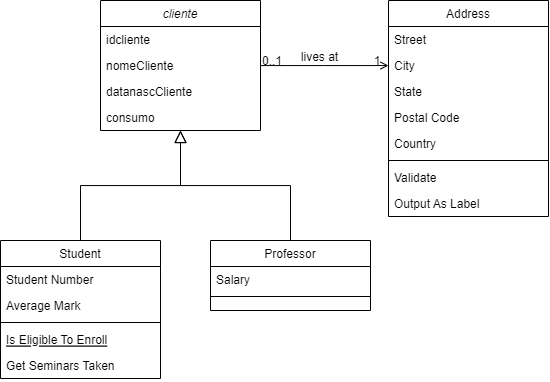

The diagram above was exported from draw.io. Its source (the exported page's mxGraphModel, read from the mxfile embedded in the PNG):
<mxGraphModel dx="1304" dy="462" grid="1" gridSize="10" guides="1" tooltips="1" connect="1" arrows="1" fold="1" page="1" pageScale="1" pageWidth="827" pageHeight="1169" math="0" shadow="0">
  <root>
    <mxCell id="WIyWlLk6GJQsqaUBKTNV-0" />
    <mxCell id="WIyWlLk6GJQsqaUBKTNV-1" parent="WIyWlLk6GJQsqaUBKTNV-0" />
    <mxCell id="zkfFHV4jXpPFQw0GAbJ--0" value="cliente" style="swimlane;fontStyle=2;align=center;verticalAlign=top;childLayout=stackLayout;horizontal=1;startSize=26;horizontalStack=0;resizeParent=1;resizeLast=0;collapsible=1;marginBottom=0;rounded=0;shadow=0;strokeWidth=1;" parent="WIyWlLk6GJQsqaUBKTNV-1" vertex="1">
      <mxGeometry x="220" y="120" width="160" height="130" as="geometry">
        <mxRectangle x="230" y="140" width="160" height="26" as="alternateBounds" />
      </mxGeometry>
    </mxCell>
    <mxCell id="zkfFHV4jXpPFQw0GAbJ--1" value="idcliente" style="text;align=left;verticalAlign=top;spacingLeft=4;spacingRight=4;overflow=hidden;rotatable=0;points=[[0,0.5],[1,0.5]];portConstraint=eastwest;fillColor=none;strokeColor=none;shadow=0;" parent="zkfFHV4jXpPFQw0GAbJ--0" vertex="1">
      <mxGeometry y="26" width="160" height="26" as="geometry" />
    </mxCell>
    <mxCell id="zkfFHV4jXpPFQw0GAbJ--2" value="nomeCliente" style="text;align=left;verticalAlign=top;spacingLeft=4;spacingRight=4;overflow=hidden;rotatable=0;points=[[0,0.5],[1,0.5]];portConstraint=eastwest;rounded=0;shadow=0;html=0;" parent="zkfFHV4jXpPFQw0GAbJ--0" vertex="1">
      <mxGeometry y="52" width="160" height="26" as="geometry" />
    </mxCell>
    <mxCell id="zkfFHV4jXpPFQw0GAbJ--3" value="datanascCliente" style="text;align=left;verticalAlign=top;spacingLeft=4;spacingRight=4;overflow=hidden;rotatable=0;points=[[0,0.5],[1,0.5]];portConstraint=eastwest;rounded=0;shadow=0;html=0;" parent="zkfFHV4jXpPFQw0GAbJ--0" vertex="1">
      <mxGeometry y="78" width="160" height="26" as="geometry" />
    </mxCell>
    <mxCell id="DXYSRTCBJ3wnsqMCsQbZ-1" value="consumo" style="text;align=left;verticalAlign=top;spacingLeft=4;spacingRight=4;overflow=hidden;rotatable=0;points=[[0,0.5],[1,0.5]];portConstraint=eastwest;rounded=0;shadow=0;html=0;" vertex="1" parent="zkfFHV4jXpPFQw0GAbJ--0">
      <mxGeometry y="104" width="160" height="26" as="geometry" />
    </mxCell>
    <mxCell id="zkfFHV4jXpPFQw0GAbJ--6" value="Student" style="swimlane;fontStyle=0;align=center;verticalAlign=top;childLayout=stackLayout;horizontal=1;startSize=26;horizontalStack=0;resizeParent=1;resizeLast=0;collapsible=1;marginBottom=0;rounded=0;shadow=0;strokeWidth=1;" parent="WIyWlLk6GJQsqaUBKTNV-1" vertex="1">
      <mxGeometry x="120" y="360" width="160" height="138" as="geometry">
        <mxRectangle x="130" y="380" width="160" height="26" as="alternateBounds" />
      </mxGeometry>
    </mxCell>
    <mxCell id="zkfFHV4jXpPFQw0GAbJ--7" value="Student Number" style="text;align=left;verticalAlign=top;spacingLeft=4;spacingRight=4;overflow=hidden;rotatable=0;points=[[0,0.5],[1,0.5]];portConstraint=eastwest;" parent="zkfFHV4jXpPFQw0GAbJ--6" vertex="1">
      <mxGeometry y="26" width="160" height="26" as="geometry" />
    </mxCell>
    <mxCell id="zkfFHV4jXpPFQw0GAbJ--8" value="Average Mark" style="text;align=left;verticalAlign=top;spacingLeft=4;spacingRight=4;overflow=hidden;rotatable=0;points=[[0,0.5],[1,0.5]];portConstraint=eastwest;rounded=0;shadow=0;html=0;" parent="zkfFHV4jXpPFQw0GAbJ--6" vertex="1">
      <mxGeometry y="52" width="160" height="26" as="geometry" />
    </mxCell>
    <mxCell id="zkfFHV4jXpPFQw0GAbJ--9" value="" style="line;html=1;strokeWidth=1;align=left;verticalAlign=middle;spacingTop=-1;spacingLeft=3;spacingRight=3;rotatable=0;labelPosition=right;points=[];portConstraint=eastwest;" parent="zkfFHV4jXpPFQw0GAbJ--6" vertex="1">
      <mxGeometry y="78" width="160" height="8" as="geometry" />
    </mxCell>
    <mxCell id="zkfFHV4jXpPFQw0GAbJ--10" value="Is Eligible To Enroll" style="text;align=left;verticalAlign=top;spacingLeft=4;spacingRight=4;overflow=hidden;rotatable=0;points=[[0,0.5],[1,0.5]];portConstraint=eastwest;fontStyle=4" parent="zkfFHV4jXpPFQw0GAbJ--6" vertex="1">
      <mxGeometry y="86" width="160" height="26" as="geometry" />
    </mxCell>
    <mxCell id="zkfFHV4jXpPFQw0GAbJ--11" value="Get Seminars Taken" style="text;align=left;verticalAlign=top;spacingLeft=4;spacingRight=4;overflow=hidden;rotatable=0;points=[[0,0.5],[1,0.5]];portConstraint=eastwest;" parent="zkfFHV4jXpPFQw0GAbJ--6" vertex="1">
      <mxGeometry y="112" width="160" height="26" as="geometry" />
    </mxCell>
    <mxCell id="zkfFHV4jXpPFQw0GAbJ--12" value="" style="endArrow=block;endSize=10;endFill=0;shadow=0;strokeWidth=1;rounded=0;edgeStyle=elbowEdgeStyle;elbow=vertical;" parent="WIyWlLk6GJQsqaUBKTNV-1" source="zkfFHV4jXpPFQw0GAbJ--6" target="zkfFHV4jXpPFQw0GAbJ--0" edge="1">
      <mxGeometry width="160" relative="1" as="geometry">
        <mxPoint x="200" y="203" as="sourcePoint" />
        <mxPoint x="200" y="203" as="targetPoint" />
      </mxGeometry>
    </mxCell>
    <mxCell id="zkfFHV4jXpPFQw0GAbJ--13" value="Professor" style="swimlane;fontStyle=0;align=center;verticalAlign=top;childLayout=stackLayout;horizontal=1;startSize=26;horizontalStack=0;resizeParent=1;resizeLast=0;collapsible=1;marginBottom=0;rounded=0;shadow=0;strokeWidth=1;" parent="WIyWlLk6GJQsqaUBKTNV-1" vertex="1">
      <mxGeometry x="330" y="360" width="160" height="70" as="geometry">
        <mxRectangle x="340" y="380" width="170" height="26" as="alternateBounds" />
      </mxGeometry>
    </mxCell>
    <mxCell id="zkfFHV4jXpPFQw0GAbJ--14" value="Salary" style="text;align=left;verticalAlign=top;spacingLeft=4;spacingRight=4;overflow=hidden;rotatable=0;points=[[0,0.5],[1,0.5]];portConstraint=eastwest;" parent="zkfFHV4jXpPFQw0GAbJ--13" vertex="1">
      <mxGeometry y="26" width="160" height="26" as="geometry" />
    </mxCell>
    <mxCell id="zkfFHV4jXpPFQw0GAbJ--15" value="" style="line;html=1;strokeWidth=1;align=left;verticalAlign=middle;spacingTop=-1;spacingLeft=3;spacingRight=3;rotatable=0;labelPosition=right;points=[];portConstraint=eastwest;" parent="zkfFHV4jXpPFQw0GAbJ--13" vertex="1">
      <mxGeometry y="52" width="160" height="8" as="geometry" />
    </mxCell>
    <mxCell id="zkfFHV4jXpPFQw0GAbJ--16" value="" style="endArrow=block;endSize=10;endFill=0;shadow=0;strokeWidth=1;rounded=0;edgeStyle=elbowEdgeStyle;elbow=vertical;" parent="WIyWlLk6GJQsqaUBKTNV-1" source="zkfFHV4jXpPFQw0GAbJ--13" target="zkfFHV4jXpPFQw0GAbJ--0" edge="1">
      <mxGeometry width="160" relative="1" as="geometry">
        <mxPoint x="210" y="373" as="sourcePoint" />
        <mxPoint x="310" y="271" as="targetPoint" />
      </mxGeometry>
    </mxCell>
    <mxCell id="zkfFHV4jXpPFQw0GAbJ--17" value="Address" style="swimlane;fontStyle=0;align=center;verticalAlign=top;childLayout=stackLayout;horizontal=1;startSize=26;horizontalStack=0;resizeParent=1;resizeLast=0;collapsible=1;marginBottom=0;rounded=0;shadow=0;strokeWidth=1;" parent="WIyWlLk6GJQsqaUBKTNV-1" vertex="1">
      <mxGeometry x="508" y="120" width="160" height="216" as="geometry">
        <mxRectangle x="550" y="140" width="160" height="26" as="alternateBounds" />
      </mxGeometry>
    </mxCell>
    <mxCell id="zkfFHV4jXpPFQw0GAbJ--18" value="Street" style="text;align=left;verticalAlign=top;spacingLeft=4;spacingRight=4;overflow=hidden;rotatable=0;points=[[0,0.5],[1,0.5]];portConstraint=eastwest;" parent="zkfFHV4jXpPFQw0GAbJ--17" vertex="1">
      <mxGeometry y="26" width="160" height="26" as="geometry" />
    </mxCell>
    <mxCell id="zkfFHV4jXpPFQw0GAbJ--19" value="City" style="text;align=left;verticalAlign=top;spacingLeft=4;spacingRight=4;overflow=hidden;rotatable=0;points=[[0,0.5],[1,0.5]];portConstraint=eastwest;rounded=0;shadow=0;html=0;" parent="zkfFHV4jXpPFQw0GAbJ--17" vertex="1">
      <mxGeometry y="52" width="160" height="26" as="geometry" />
    </mxCell>
    <mxCell id="zkfFHV4jXpPFQw0GAbJ--20" value="State" style="text;align=left;verticalAlign=top;spacingLeft=4;spacingRight=4;overflow=hidden;rotatable=0;points=[[0,0.5],[1,0.5]];portConstraint=eastwest;rounded=0;shadow=0;html=0;" parent="zkfFHV4jXpPFQw0GAbJ--17" vertex="1">
      <mxGeometry y="78" width="160" height="26" as="geometry" />
    </mxCell>
    <mxCell id="zkfFHV4jXpPFQw0GAbJ--21" value="Postal Code" style="text;align=left;verticalAlign=top;spacingLeft=4;spacingRight=4;overflow=hidden;rotatable=0;points=[[0,0.5],[1,0.5]];portConstraint=eastwest;rounded=0;shadow=0;html=0;" parent="zkfFHV4jXpPFQw0GAbJ--17" vertex="1">
      <mxGeometry y="104" width="160" height="26" as="geometry" />
    </mxCell>
    <mxCell id="zkfFHV4jXpPFQw0GAbJ--22" value="Country" style="text;align=left;verticalAlign=top;spacingLeft=4;spacingRight=4;overflow=hidden;rotatable=0;points=[[0,0.5],[1,0.5]];portConstraint=eastwest;rounded=0;shadow=0;html=0;" parent="zkfFHV4jXpPFQw0GAbJ--17" vertex="1">
      <mxGeometry y="130" width="160" height="26" as="geometry" />
    </mxCell>
    <mxCell id="zkfFHV4jXpPFQw0GAbJ--23" value="" style="line;html=1;strokeWidth=1;align=left;verticalAlign=middle;spacingTop=-1;spacingLeft=3;spacingRight=3;rotatable=0;labelPosition=right;points=[];portConstraint=eastwest;" parent="zkfFHV4jXpPFQw0GAbJ--17" vertex="1">
      <mxGeometry y="156" width="160" height="8" as="geometry" />
    </mxCell>
    <mxCell id="zkfFHV4jXpPFQw0GAbJ--24" value="Validate" style="text;align=left;verticalAlign=top;spacingLeft=4;spacingRight=4;overflow=hidden;rotatable=0;points=[[0,0.5],[1,0.5]];portConstraint=eastwest;" parent="zkfFHV4jXpPFQw0GAbJ--17" vertex="1">
      <mxGeometry y="164" width="160" height="26" as="geometry" />
    </mxCell>
    <mxCell id="zkfFHV4jXpPFQw0GAbJ--25" value="Output As Label" style="text;align=left;verticalAlign=top;spacingLeft=4;spacingRight=4;overflow=hidden;rotatable=0;points=[[0,0.5],[1,0.5]];portConstraint=eastwest;" parent="zkfFHV4jXpPFQw0GAbJ--17" vertex="1">
      <mxGeometry y="190" width="160" height="26" as="geometry" />
    </mxCell>
    <mxCell id="zkfFHV4jXpPFQw0GAbJ--26" value="" style="endArrow=open;shadow=0;strokeWidth=1;rounded=0;endFill=1;edgeStyle=elbowEdgeStyle;elbow=vertical;" parent="WIyWlLk6GJQsqaUBKTNV-1" source="zkfFHV4jXpPFQw0GAbJ--0" target="zkfFHV4jXpPFQw0GAbJ--17" edge="1">
      <mxGeometry x="0.5" y="41" relative="1" as="geometry">
        <mxPoint x="380" y="192" as="sourcePoint" />
        <mxPoint x="540" y="192" as="targetPoint" />
        <mxPoint x="-40" y="32" as="offset" />
      </mxGeometry>
    </mxCell>
    <mxCell id="zkfFHV4jXpPFQw0GAbJ--27" value="0..1" style="resizable=0;align=left;verticalAlign=bottom;labelBackgroundColor=none;fontSize=12;" parent="zkfFHV4jXpPFQw0GAbJ--26" connectable="0" vertex="1">
      <mxGeometry x="-1" relative="1" as="geometry">
        <mxPoint y="4" as="offset" />
      </mxGeometry>
    </mxCell>
    <mxCell id="zkfFHV4jXpPFQw0GAbJ--28" value="1" style="resizable=0;align=right;verticalAlign=bottom;labelBackgroundColor=none;fontSize=12;" parent="zkfFHV4jXpPFQw0GAbJ--26" connectable="0" vertex="1">
      <mxGeometry x="1" relative="1" as="geometry">
        <mxPoint x="-7" y="4" as="offset" />
      </mxGeometry>
    </mxCell>
    <mxCell id="zkfFHV4jXpPFQw0GAbJ--29" value="lives at" style="text;html=1;resizable=0;points=[];;align=center;verticalAlign=middle;labelBackgroundColor=none;rounded=0;shadow=0;strokeWidth=1;fontSize=12;" parent="zkfFHV4jXpPFQw0GAbJ--26" vertex="1" connectable="0">
      <mxGeometry x="0.5" y="49" relative="1" as="geometry">
        <mxPoint x="-38" y="40" as="offset" />
      </mxGeometry>
    </mxCell>
  </root>
</mxGraphModel>